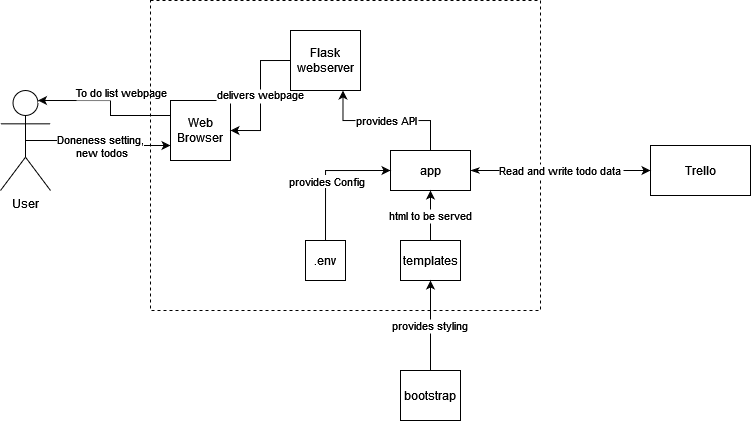

The diagram above was exported from draw.io. Its source (the exported page's mxGraphModel, read from the mxfile embedded in the PNG):
<mxGraphModel dx="1138" dy="665" grid="1" gridSize="10" guides="1" tooltips="1" connect="1" arrows="1" fold="1" page="1" pageScale="1" pageWidth="850" pageHeight="1100" math="0" shadow="0">
  <root>
    <mxCell id="0" />
    <mxCell id="1" parent="0" />
    <mxCell id="JUpRtFdXbvqqvFdttu2Z-5" style="edgeStyle=orthogonalEdgeStyle;rounded=0;orthogonalLoop=1;jettySize=auto;html=1;exitX=0.75;exitY=0.1;exitDx=0;exitDy=0;exitPerimeter=0;entryX=0;entryY=0.25;entryDx=0;entryDy=0;startArrow=classic;startFill=1;endArrow=none;endFill=0;" edge="1" parent="1" source="JUpRtFdXbvqqvFdttu2Z-1" target="JUpRtFdXbvqqvFdttu2Z-4">
      <mxGeometry relative="1" as="geometry" />
    </mxCell>
    <mxCell id="JUpRtFdXbvqqvFdttu2Z-6" value="To do list webpage" style="edgeLabel;align=center;verticalAlign=middle;resizable=0;points=[];" vertex="1" connectable="0" parent="JUpRtFdXbvqqvFdttu2Z-5">
      <mxGeometry x="-0.297" y="5" relative="1" as="geometry">
        <mxPoint x="32" y="-3" as="offset" />
      </mxGeometry>
    </mxCell>
    <mxCell id="JUpRtFdXbvqqvFdttu2Z-1" value="User" style="shape=umlActor;verticalLabelPosition=bottom;verticalAlign=top;html=1;outlineConnect=0;" vertex="1" parent="1">
      <mxGeometry x="10" y="290" width="50" height="100" as="geometry" />
    </mxCell>
    <mxCell id="JUpRtFdXbvqqvFdttu2Z-2" value="Trello" style="rounded=0;whiteSpace=wrap;html=1;" vertex="1" parent="1">
      <mxGeometry x="660" y="345" width="100" height="50" as="geometry" />
    </mxCell>
    <mxCell id="JUpRtFdXbvqqvFdttu2Z-3" value="" style="rounded=0;whiteSpace=wrap;html=1;dashed=1;fillColor=none;" vertex="1" parent="1">
      <mxGeometry x="160" y="200" width="390" height="310" as="geometry" />
    </mxCell>
    <mxCell id="JUpRtFdXbvqqvFdttu2Z-7" style="edgeStyle=orthogonalEdgeStyle;rounded=0;orthogonalLoop=1;jettySize=auto;html=1;exitX=0;exitY=0.75;exitDx=0;exitDy=0;entryX=0.5;entryY=0.5;entryDx=0;entryDy=0;entryPerimeter=0;startArrow=classic;startFill=1;endArrow=none;endFill=0;" edge="1" parent="1" source="JUpRtFdXbvqqvFdttu2Z-4" target="JUpRtFdXbvqqvFdttu2Z-1">
      <mxGeometry relative="1" as="geometry" />
    </mxCell>
    <mxCell id="JUpRtFdXbvqqvFdttu2Z-8" value="&lt;div&gt;Doneness setting,&lt;/div&gt;&lt;div&gt;&amp;nbsp;new todos&lt;/div&gt;" style="edgeLabel;html=1;align=center;verticalAlign=middle;resizable=0;points=[];" vertex="1" connectable="0" parent="JUpRtFdXbvqqvFdttu2Z-7">
      <mxGeometry x="-0.4205" y="1" relative="1" as="geometry">
        <mxPoint x="-27" as="offset" />
      </mxGeometry>
    </mxCell>
    <mxCell id="JUpRtFdXbvqqvFdttu2Z-4" value="Web Browser" style="rounded=0;whiteSpace=wrap;html=1;fillColor=default;" vertex="1" parent="1">
      <mxGeometry x="180" y="300" width="60" height="60" as="geometry" />
    </mxCell>
    <mxCell id="JUpRtFdXbvqqvFdttu2Z-11" value="delivers webpage" style="edgeStyle=orthogonalEdgeStyle;rounded=0;orthogonalLoop=1;jettySize=auto;exitX=0;exitY=0.5;exitDx=0;exitDy=0;entryX=1;entryY=0.5;entryDx=0;entryDy=0;startArrow=none;startFill=0;endArrow=classic;endFill=1;" edge="1" parent="1" source="JUpRtFdXbvqqvFdttu2Z-10" target="JUpRtFdXbvqqvFdttu2Z-4">
      <mxGeometry relative="1" as="geometry" />
    </mxCell>
    <mxCell id="JUpRtFdXbvqqvFdttu2Z-10" value="Flask webserver" style="rounded=0;whiteSpace=wrap;html=1;fillColor=default;" vertex="1" parent="1">
      <mxGeometry x="300" y="230" width="70" height="60" as="geometry" />
    </mxCell>
    <mxCell id="JUpRtFdXbvqqvFdttu2Z-13" value="provides API" style="edgeStyle=orthogonalEdgeStyle;rounded=0;orthogonalLoop=1;jettySize=auto;html=0;exitX=0.5;exitY=0;exitDx=0;exitDy=0;entryX=0.75;entryY=1;entryDx=0;entryDy=0;startArrow=none;startFill=0;endArrow=classic;endFill=1;" edge="1" parent="1" source="JUpRtFdXbvqqvFdttu2Z-12" target="JUpRtFdXbvqqvFdttu2Z-10">
      <mxGeometry relative="1" as="geometry" />
    </mxCell>
    <mxCell id="JUpRtFdXbvqqvFdttu2Z-21" value="Read and write todo data" style="edgeStyle=orthogonalEdgeStyle;rounded=0;orthogonalLoop=1;jettySize=auto;html=0;exitX=1;exitY=0.5;exitDx=0;exitDy=0;startArrow=classicThin;startFill=1;endArrow=classic;endFill=1;" edge="1" parent="1" source="JUpRtFdXbvqqvFdttu2Z-12" target="JUpRtFdXbvqqvFdttu2Z-2">
      <mxGeometry relative="1" as="geometry" />
    </mxCell>
    <mxCell id="JUpRtFdXbvqqvFdttu2Z-12" value="app" style="rounded=0;whiteSpace=wrap;html=1;fillColor=default;" vertex="1" parent="1">
      <mxGeometry x="400" y="350" width="80" height="40" as="geometry" />
    </mxCell>
    <mxCell id="JUpRtFdXbvqqvFdttu2Z-15" style="edgeStyle=orthogonalEdgeStyle;rounded=0;orthogonalLoop=1;jettySize=auto;html=0;exitX=0.5;exitY=0;exitDx=0;exitDy=0;entryX=0;entryY=0.5;entryDx=0;entryDy=0;startArrow=none;startFill=0;endArrow=classic;endFill=1;" edge="1" parent="1" source="JUpRtFdXbvqqvFdttu2Z-14" target="JUpRtFdXbvqqvFdttu2Z-12">
      <mxGeometry relative="1" as="geometry" />
    </mxCell>
    <mxCell id="JUpRtFdXbvqqvFdttu2Z-16" value="provides Config" style="edgeLabel;html=1;align=center;verticalAlign=middle;resizable=0;points=[];" vertex="1" connectable="0" parent="JUpRtFdXbvqqvFdttu2Z-15">
      <mxGeometry x="-0.1195" y="-1" relative="1" as="geometry">
        <mxPoint as="offset" />
      </mxGeometry>
    </mxCell>
    <mxCell id="JUpRtFdXbvqqvFdttu2Z-14" value=".env" style="rounded=0;whiteSpace=wrap;html=1;fillColor=default;" vertex="1" parent="1">
      <mxGeometry x="315" y="440" width="40" height="40" as="geometry" />
    </mxCell>
    <mxCell id="JUpRtFdXbvqqvFdttu2Z-18" value="html to be served" style="edgeStyle=orthogonalEdgeStyle;rounded=0;orthogonalLoop=1;jettySize=auto;html=0;exitX=0.5;exitY=0;exitDx=0;exitDy=0;startArrow=none;startFill=0;endArrow=classic;endFill=1;entryX=0.5;entryY=1;entryDx=0;entryDy=0;" edge="1" parent="1" source="JUpRtFdXbvqqvFdttu2Z-17" target="JUpRtFdXbvqqvFdttu2Z-12">
      <mxGeometry relative="1" as="geometry" />
    </mxCell>
    <mxCell id="JUpRtFdXbvqqvFdttu2Z-17" value="templates" style="rounded=0;whiteSpace=wrap;html=1;fillColor=default;" vertex="1" parent="1">
      <mxGeometry x="410" y="440" width="60" height="40" as="geometry" />
    </mxCell>
    <mxCell id="JUpRtFdXbvqqvFdttu2Z-20" value="provides styling" style="edgeStyle=orthogonalEdgeStyle;rounded=0;orthogonalLoop=1;jettySize=auto;html=0;exitX=0.5;exitY=0;exitDx=0;exitDy=0;startArrow=none;startFill=0;endArrow=classic;endFill=1;" edge="1" parent="1" source="JUpRtFdXbvqqvFdttu2Z-19" target="JUpRtFdXbvqqvFdttu2Z-17">
      <mxGeometry relative="1" as="geometry" />
    </mxCell>
    <mxCell id="JUpRtFdXbvqqvFdttu2Z-19" value="bootstrap" style="rounded=0;whiteSpace=wrap;html=1;" vertex="1" parent="1">
      <mxGeometry x="410" y="570" width="60" height="50" as="geometry" />
    </mxCell>
  </root>
</mxGraphModel>